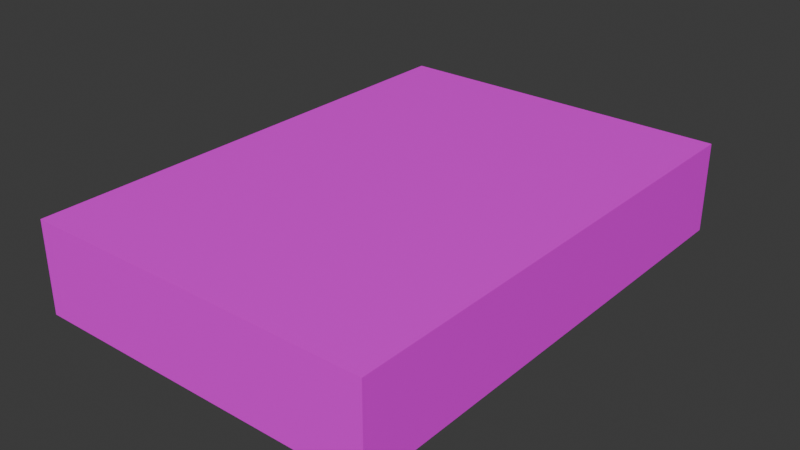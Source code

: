 # Source: IceFilled.blend  (saved by Blender 4.5.88; exported with 4.5.12 LTS)
import bpy
from mathutils import Matrix  # noqa: F401  (used for matrix-valued properties, if any)

bpy.ops.wm.read_factory_settings(use_empty=True)
scene = bpy.context.scene
scene.name = 'Scene'

# ---- collections
col_collection = bpy.data.collections.new('Collection'); scene.collection.children.link(col_collection)

# ---- images (referenced by path relative to the original .blend; pixels are not part of the script)
import os
ASSET_DIR = os.environ.get("B2B_ASSET_DIR", "")  # directory of the original .blend (textures are referenced by path, not embedded)
HERE = os.path.dirname(os.path.abspath(__file__))  # packed textures are extracted next to this script under _unpacked/

def load_image(name, relpath, width, height, colorspace="sRGB"):
    """Load a texture the original file referenced (path relative to the .blend, or extracted next to this script)."""
    p = next((c for c in (os.path.join(HERE, relpath), os.path.join(ASSET_DIR, relpath)) if relpath and os.path.exists(c)), "")
    if p:
        img = bpy.data.images.load(p, check_existing=True)
        img.name = name
    else:  # same state as the original file: an image datablock whose file is absent (Cycles renders it pink)
        img = bpy.data.images.new(name, width, height)
        img.source = "FILE"
        img.filepath = "//" + (relpath or name)
    img.colorspace_settings.name = colorspace
    return img
img_bicitexture_png = load_image('BiciTexture.png', 'BiciTexture.png', 1024, 1024, 'sRGB')

# ---- materials (node trees are filled in below, after node groups)
mat_ice_filled_new = bpy.data.materials.new('Ice Filled New')
mat_ice_filled_new.diffuse_color = (1.0, 1.0, 1.0, 1.0)

# ---- material node trees
mat_ice_filled_new.use_nodes = True; mat_ice_filled_new.node_tree.nodes.clear()
_N = mat_ice_filled_new.node_tree.nodes; _L = mat_ice_filled_new.node_tree.links
n0 = _N.new('ShaderNodeBsdfPrincipled'); n0.name = 'Principled BSDF'; n0.location = (10, 300)
n1 = _N.new('ShaderNodeOutputMaterial'); n1.name = 'Material Output'; n1.location = (300, 300)
n2 = _N.new('ShaderNodeTexImage'); n2.name = 'Image Texture'; n2.location = (-280, 280)
n2.image = img_bicitexture_png
_L.new(n0.outputs[0], n1.inputs[0])
_L.new(n2.outputs[0], n0.inputs[0])
n1.is_active_output = True

# ---- world
world_world = bpy.data.worlds.new('World'); scene.world = world_world
world_world.use_nodes = True; world_world.node_tree.nodes.clear()
_N = world_world.node_tree.nodes; _L = world_world.node_tree.links
n0 = _N.new('ShaderNodeOutputWorld'); n0.name = 'World Output'; n0.location = (300, 300)
n1 = _N.new('ShaderNodeBackground'); n1.name = 'Background'; n1.location = (10, 300)
n1.inputs[0].default_value = (0.05088, 0.05088, 0.05088, 1.0)
_L.new(n1.outputs[0], n0.inputs[0])
n0.is_active_output = True
world_world.color = (0.05088, 0.05088, 0.05088)
world_world.sun_shadow_jitter_overblur = 0.0

# ---- meshes
me_cube_001 = bpy.data.meshes.new('Cube.001')
me_cube_001.from_pydata([(-0.1173, -0.1662, -0.03056), (-0.1173, -0.1662, 0.03056), (-0.1173, 0.1662, -0.03056), (-0.1173, 0.1662, 0.03056), (0.1173, -0.1662, -0.03056), (0.1173, -0.1662, 0.03056), (0.1173, 0.1662, -0.03056), (0.1173, 0.1662, 0.03056), (-0.1173, 2.98e-08, 0.03056), (-1.49e-08, 0.1662, 0.03056), (0.1173, 2.98e-08, 0.03056), (-1.49e-08, -0.1662, 0.03056), (-1.49e-08, 2.98e-08, 0.03056), (-0.1173, 0.08308, 0.03056), (0.05867, 0.1662, 0.03056), (0.1173, -0.08308, 0.03056), (-0.05867, -0.1662, 0.03056), (-0.1173, -0.08308, 0.03056), (-0.05867, 0.1662, 0.03056), (0.1173, 0.08308, 0.03056), (0.05867, -0.1662, 0.03056), (-1.49e-08, -0.08308, 0.03056), (-1.49e-08, 0.08308, 0.03056), (0.05867, 2.98e-08, 0.03056), (-0.05867, 2.98e-08, 0.03056), (-0.05867, 0.08308, 0.03056), (0.05867, 0.08308, 0.03056), (0.05867, -0.08308, 0.03056), (-0.05867, -0.08308, 0.03056)], [], [(0, 1, 17, 8, 13, 3, 2), (2, 3, 18, 9, 14, 7, 6), (6, 7, 19, 10, 15, 5, 4), (4, 5, 20, 11, 16, 1, 0), (2, 6, 4, 0), (28, 17, 1, 16), (27, 21, 11, 20), (26, 22, 12, 23), (25, 13, 8, 24), (22, 25, 24, 12), (9, 18, 25, 22), (18, 3, 13, 25), (19, 26, 23, 10), (7, 14, 26, 19), (14, 9, 22, 26), (15, 27, 20, 5), (10, 23, 27, 15), (23, 12, 21, 27), (21, 28, 16, 11), (12, 24, 28, 21), (24, 8, 17, 28)])
_uv = me_cube_001.uv_layers.new(name='UVMap')
_uv.uv.foreach_set('vector', [0.2264, 0.6998, 0.2197, 0.6998, 0.2197, 0.6815, 0.2197, 0.6632, 0.2197, 0.6449, 0.2197, 0.6267, 0.2264, 0.6267, 0.2398, 0.6783, 0.2331, 0.6783, 0.2331, 0.6654, 0.2331, 0.6525, 0.2331, 0.6396, 0.2331, 0.6267, 0.2398, 0.6267, 0.2331, 0.6998, 0.2264, 0.6998, 0.2264, 0.6815, 0.2264, 0.6632, 0.2264, 0.6449, 0.2264, 0.6267, 0.2331, 0.6267, 0.2465, 0.6783, 0.2398, 0.6783, 0.2398, 0.6654, 0.2398, 0.6525, 0.2398, 0.6396, 0.2398, 0.6267, 0.2465, 0.6267, 0.6112, 0.7658, 0.6829, 0.7658, 0.6829, 0.8375, 0.6112, 0.8375, 0.3688, 0.3231, 0.2142, 0.2714, 0.2977, 0.1445, 0.4095, 0.1041, 0.6088, 0.317, 0.4888, 0.3201, 0.5214, 0.08644, 0.6123, 0.09799, 0.616, 0.6238, 0.4842, 0.6121, 0.4865, 0.4661, 0.6124, 0.4704, 0.3524, 0.6005, 0.1788, 0.6, 0.1596, 0.4155, 0.3606, 0.4618, 0.4842, 0.6121, 0.3524, 0.6005, 0.3606, 0.4618, 0.4865, 0.4661, 0.4617, 0.8968, 0.3212, 0.8452, 0.3524, 0.6005, 0.4842, 0.6121, 0.3212, 0.8452, 0.2059, 0.7341, 0.1788, 0.6, 0.3524, 0.6005, 0.849, 0.6646, 0.616, 0.6238, 0.6124, 0.4704, 0.88, 0.4911, 0.7458, 0.8235, 0.6211, 0.8957, 0.616, 0.6238, 0.849, 0.6646, 0.6211, 0.8957, 0.4617, 0.8968, 0.4842, 0.6121, 0.616, 0.6238, 0.8314, 0.2903, 0.6088, 0.317, 0.6123, 0.09799, 0.7351, 0.1588, 0.88, 0.4911, 0.6124, 0.4704, 0.6088, 0.317, 0.8314, 0.2903, 0.6124, 0.4704, 0.4865, 0.4661, 0.4888, 0.3201, 0.6088, 0.317, 0.4888, 0.3201, 0.3688, 0.3231, 0.4095, 0.1041, 0.5214, 0.08644, 0.4865, 0.4661, 0.3606, 0.4618, 0.3688, 0.3231, 0.4888, 0.3201, 0.3606, 0.4618, 0.1596, 0.4155, 0.2142, 0.2714, 0.3688, 0.3231])
me_cube_001.materials.append(mat_ice_filled_new)
me_cube_001.update()

# ---- objects
ob_cube_001 = bpy.data.objects.new('Cube.001', me_cube_001)

# ---- transforms, parenting, visibility, modifiers, constraints
ob_cube_001.location = (3.608e-05, 0.0004501, 0.07117)

# ---- collection membership
col_collection.objects.link(ob_cube_001)

# ---- scene / render settings (as saved in the file)
scene.frame_start = 1; scene.frame_end = 250; scene.frame_set(1)
scene.render.engine = 'BLENDER_EEVEE_NEXT'
bpy.context.view_layer.update()

# ---- added for rendering (the .blend has no active camera and no usable light): camera, sun
cam_auto = bpy.data.cameras.new('AutoCamera')
cam_auto.lens = 50.0
cam_auto.sensor_width = 36.0
cam_auto.clip_end = 1000.0
ob_auto_camera = bpy.data.objects.new('AutoCamera', cam_auto)
scene.collection.objects.link(ob_auto_camera)
ob_auto_camera.location = (0.380685, -0.456329, 0.375691)
ob_auto_camera.rotation_euler = (1.09748, -7.21219e-08, 0.694738)
scene.camera = ob_auto_camera
light_auto_sun = bpy.data.lights.new('AutoSun', 'SUN')
light_auto_sun.energy = 3.0
light_auto_sun.angle = 0.0523599
ob_auto_sun = bpy.data.objects.new('AutoSun', light_auto_sun)
scene.collection.objects.link(ob_auto_sun)
ob_auto_sun.rotation_euler = (0.872665, 0.174533, 0.523599)
bpy.context.view_layer.update()
